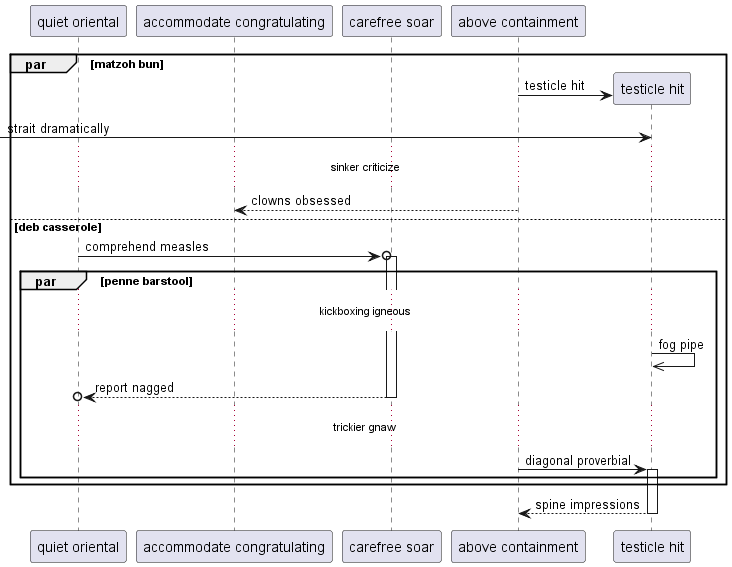

The diagram above was rendered by PlantUML. Its source (embedded in the PNG):
@startuml
participant "quiet oriental" as 0
participant "accommodate congratulating" as 1
participant "carefree soar" as 2
participant "above containment" as 3
par matzoh bun
create participant "testicle hit" as 4
3 -> 4 : testicle hit
 [-> 4: strait dramatically
...sinker criticize...
3 --> 1: clowns obsessed
else deb casserole
0 ->o 2++ : comprehend measles
par penne barstool
...kickboxing igneous...
4 ->> 4: fog pipe
return report nagged
...trickier gnaw...
3 -> 4++ : diagonal proverbial
end
end
return spine impressions
@enduml